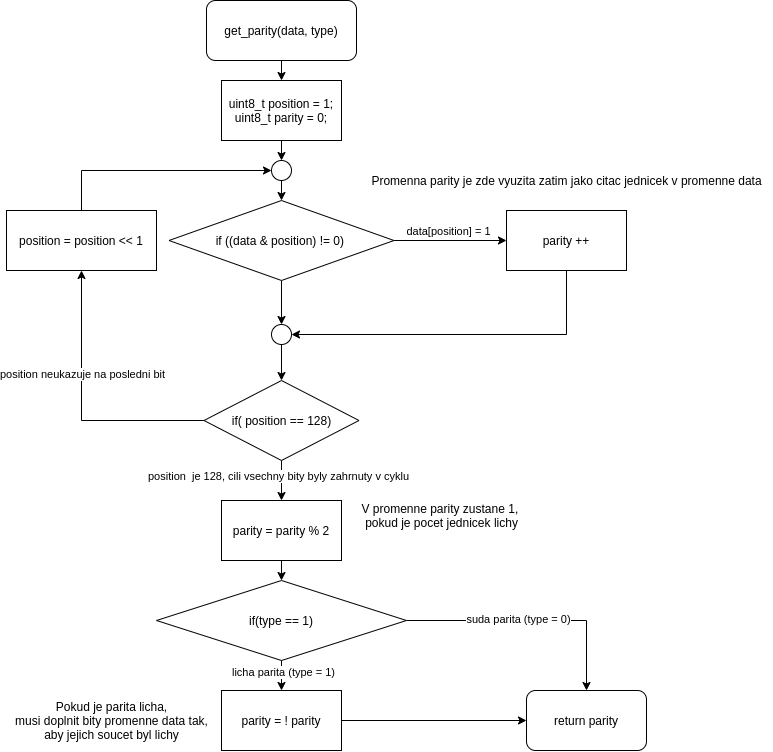

The diagram above was exported from draw.io. Its source (the exported page's mxGraphModel, read from the mxfile embedded in the PNG):
<mxGraphModel dx="2031" dy="1159" grid="1" gridSize="10" guides="1" tooltips="1" connect="1" arrows="1" fold="1" page="1" pageScale="1" pageWidth="1169" pageHeight="827" math="0" shadow="0">
  <root>
    <mxCell id="0" />
    <mxCell id="1" parent="0" />
    <mxCell id="l8Irjff8Xioe3xeR5yjK-4" style="edgeStyle=orthogonalEdgeStyle;rounded=0;orthogonalLoop=1;jettySize=auto;html=1;exitX=0.5;exitY=1;exitDx=0;exitDy=0;entryX=0.5;entryY=0;entryDx=0;entryDy=0;" edge="1" parent="1" source="l8Irjff8Xioe3xeR5yjK-1" target="l8Irjff8Xioe3xeR5yjK-3">
      <mxGeometry relative="1" as="geometry" />
    </mxCell>
    <mxCell id="l8Irjff8Xioe3xeR5yjK-1" value="get_parity(data, type)" style="rounded=1;whiteSpace=wrap;html=1;" vertex="1" parent="1">
      <mxGeometry x="240" y="10" width="150" height="60" as="geometry" />
    </mxCell>
    <mxCell id="l8Irjff8Xioe3xeR5yjK-24" style="edgeStyle=orthogonalEdgeStyle;rounded=0;orthogonalLoop=1;jettySize=auto;html=1;exitX=0.5;exitY=1;exitDx=0;exitDy=0;entryX=0.5;entryY=0;entryDx=0;entryDy=0;" edge="1" parent="1" source="l8Irjff8Xioe3xeR5yjK-3" target="l8Irjff8Xioe3xeR5yjK-22">
      <mxGeometry relative="1" as="geometry" />
    </mxCell>
    <mxCell id="l8Irjff8Xioe3xeR5yjK-3" value="uint8_t position = 1;&lt;br&gt;uint8_t parity = 0;" style="rounded=0;whiteSpace=wrap;html=1;" vertex="1" parent="1">
      <mxGeometry x="255" y="90" width="120" height="60" as="geometry" />
    </mxCell>
    <mxCell id="l8Irjff8Xioe3xeR5yjK-7" style="edgeStyle=orthogonalEdgeStyle;rounded=0;orthogonalLoop=1;jettySize=auto;html=1;exitX=1;exitY=0.5;exitDx=0;exitDy=0;entryX=0;entryY=0.5;entryDx=0;entryDy=0;" edge="1" parent="1" source="l8Irjff8Xioe3xeR5yjK-5" target="l8Irjff8Xioe3xeR5yjK-11">
      <mxGeometry relative="1" as="geometry">
        <mxPoint x="630" y="250" as="targetPoint" />
      </mxGeometry>
    </mxCell>
    <mxCell id="l8Irjff8Xioe3xeR5yjK-8" value="data[position] = 1" style="edgeLabel;html=1;align=center;verticalAlign=middle;resizable=0;points=[];" vertex="1" connectable="0" parent="l8Irjff8Xioe3xeR5yjK-7">
      <mxGeometry x="-0.2642" y="3" relative="1" as="geometry">
        <mxPoint x="12" y="-7" as="offset" />
      </mxGeometry>
    </mxCell>
    <mxCell id="l8Irjff8Xioe3xeR5yjK-9" style="edgeStyle=orthogonalEdgeStyle;rounded=0;orthogonalLoop=1;jettySize=auto;html=1;exitX=0.5;exitY=1;exitDx=0;exitDy=0;entryX=0.5;entryY=0;entryDx=0;entryDy=0;" edge="1" parent="1" source="l8Irjff8Xioe3xeR5yjK-5" target="l8Irjff8Xioe3xeR5yjK-10">
      <mxGeometry relative="1" as="geometry">
        <mxPoint x="315" y="500" as="targetPoint" />
      </mxGeometry>
    </mxCell>
    <mxCell id="l8Irjff8Xioe3xeR5yjK-5" value="if ((data &amp;amp; position) != 0)&amp;nbsp;" style="rhombus;whiteSpace=wrap;html=1;" vertex="1" parent="1">
      <mxGeometry x="202.5" y="210" width="225" height="80" as="geometry" />
    </mxCell>
    <mxCell id="l8Irjff8Xioe3xeR5yjK-19" style="edgeStyle=orthogonalEdgeStyle;rounded=0;orthogonalLoop=1;jettySize=auto;html=1;exitX=0.5;exitY=1;exitDx=0;exitDy=0;entryX=0.5;entryY=0;entryDx=0;entryDy=0;" edge="1" parent="1" source="l8Irjff8Xioe3xeR5yjK-10" target="l8Irjff8Xioe3xeR5yjK-18">
      <mxGeometry relative="1" as="geometry" />
    </mxCell>
    <mxCell id="l8Irjff8Xioe3xeR5yjK-10" value="" style="ellipse;whiteSpace=wrap;html=1;aspect=fixed;" vertex="1" parent="1">
      <mxGeometry x="305" y="334" width="20" height="20" as="geometry" />
    </mxCell>
    <mxCell id="l8Irjff8Xioe3xeR5yjK-14" style="edgeStyle=orthogonalEdgeStyle;rounded=0;orthogonalLoop=1;jettySize=auto;html=1;exitX=0.5;exitY=1;exitDx=0;exitDy=0;entryX=1;entryY=0.5;entryDx=0;entryDy=0;" edge="1" parent="1" source="l8Irjff8Xioe3xeR5yjK-11" target="l8Irjff8Xioe3xeR5yjK-10">
      <mxGeometry relative="1" as="geometry" />
    </mxCell>
    <mxCell id="l8Irjff8Xioe3xeR5yjK-11" value="parity ++" style="rounded=0;whiteSpace=wrap;html=1;" vertex="1" parent="1">
      <mxGeometry x="540" y="220" width="120" height="60" as="geometry" />
    </mxCell>
    <mxCell id="l8Irjff8Xioe3xeR5yjK-15" value="&lt;p style=&quot;line-height: 100%&quot;&gt;Promenna parity je zde vyuzita zatim jako citac jednicek v promenne data&lt;/p&gt;" style="text;html=1;align=center;verticalAlign=middle;resizable=0;points=[];autosize=1;strokeColor=none;fillColor=none;overflow=visible;resizeWidth=1;resizeHeight=1;" vertex="1" parent="1">
      <mxGeometry x="395" y="170" width="410" height="40" as="geometry" />
    </mxCell>
    <mxCell id="l8Irjff8Xioe3xeR5yjK-29" style="edgeStyle=orthogonalEdgeStyle;rounded=0;orthogonalLoop=1;jettySize=auto;html=1;exitX=0;exitY=0.5;exitDx=0;exitDy=0;entryX=0.5;entryY=1;entryDx=0;entryDy=0;" edge="1" parent="1" source="l8Irjff8Xioe3xeR5yjK-18" target="l8Irjff8Xioe3xeR5yjK-28">
      <mxGeometry relative="1" as="geometry" />
    </mxCell>
    <mxCell id="l8Irjff8Xioe3xeR5yjK-31" value="position neukazuje na posledni bit" style="edgeLabel;html=1;align=center;verticalAlign=middle;resizable=0;points=[];" vertex="1" connectable="0" parent="l8Irjff8Xioe3xeR5yjK-29">
      <mxGeometry x="0.2514" relative="1" as="geometry">
        <mxPoint y="1" as="offset" />
      </mxGeometry>
    </mxCell>
    <mxCell id="l8Irjff8Xioe3xeR5yjK-35" style="edgeStyle=orthogonalEdgeStyle;rounded=0;orthogonalLoop=1;jettySize=auto;html=1;exitX=0.5;exitY=1;exitDx=0;exitDy=0;entryX=0.5;entryY=0;entryDx=0;entryDy=0;" edge="1" parent="1" source="l8Irjff8Xioe3xeR5yjK-18" target="l8Irjff8Xioe3xeR5yjK-40">
      <mxGeometry relative="1" as="geometry" />
    </mxCell>
    <mxCell id="l8Irjff8Xioe3xeR5yjK-36" value="position&amp;nbsp; je 128, cili vsechny bity byly zahrnuty v cyklu" style="edgeLabel;html=1;align=center;verticalAlign=middle;resizable=0;points=[];" vertex="1" connectable="0" parent="l8Irjff8Xioe3xeR5yjK-35">
      <mxGeometry x="-0.1818" y="-4" relative="1" as="geometry">
        <mxPoint as="offset" />
      </mxGeometry>
    </mxCell>
    <mxCell id="l8Irjff8Xioe3xeR5yjK-18" value="if( position == 128)" style="rhombus;whiteSpace=wrap;html=1;strokeColor=default;" vertex="1" parent="1">
      <mxGeometry x="237.5" y="390" width="155" height="80" as="geometry" />
    </mxCell>
    <mxCell id="l8Irjff8Xioe3xeR5yjK-25" style="edgeStyle=orthogonalEdgeStyle;rounded=0;orthogonalLoop=1;jettySize=auto;html=1;exitX=0.5;exitY=1;exitDx=0;exitDy=0;entryX=0.5;entryY=0;entryDx=0;entryDy=0;" edge="1" parent="1" source="l8Irjff8Xioe3xeR5yjK-22" target="l8Irjff8Xioe3xeR5yjK-5">
      <mxGeometry relative="1" as="geometry" />
    </mxCell>
    <mxCell id="l8Irjff8Xioe3xeR5yjK-22" value="" style="ellipse;whiteSpace=wrap;html=1;aspect=fixed;" vertex="1" parent="1">
      <mxGeometry x="305" y="170" width="20" height="20" as="geometry" />
    </mxCell>
    <mxCell id="l8Irjff8Xioe3xeR5yjK-30" style="edgeStyle=orthogonalEdgeStyle;rounded=0;orthogonalLoop=1;jettySize=auto;html=1;exitX=0.5;exitY=0;exitDx=0;exitDy=0;entryX=0;entryY=0.5;entryDx=0;entryDy=0;" edge="1" parent="1" source="l8Irjff8Xioe3xeR5yjK-28" target="l8Irjff8Xioe3xeR5yjK-22">
      <mxGeometry relative="1" as="geometry" />
    </mxCell>
    <mxCell id="l8Irjff8Xioe3xeR5yjK-28" value="position = position &amp;lt;&amp;lt; 1" style="rounded=0;whiteSpace=wrap;html=1;strokeColor=default;" vertex="1" parent="1">
      <mxGeometry x="40" y="220" width="150" height="60" as="geometry" />
    </mxCell>
    <mxCell id="l8Irjff8Xioe3xeR5yjK-38" style="edgeStyle=orthogonalEdgeStyle;rounded=0;orthogonalLoop=1;jettySize=auto;html=1;exitX=0.5;exitY=1;exitDx=0;exitDy=0;entryX=0.5;entryY=0;entryDx=0;entryDy=0;" edge="1" parent="1" source="l8Irjff8Xioe3xeR5yjK-34" target="l8Irjff8Xioe3xeR5yjK-37">
      <mxGeometry relative="1" as="geometry" />
    </mxCell>
    <mxCell id="l8Irjff8Xioe3xeR5yjK-39" value="licha parita (type = 1)" style="edgeLabel;html=1;align=center;verticalAlign=middle;resizable=0;points=[];" vertex="1" connectable="0" parent="l8Irjff8Xioe3xeR5yjK-38">
      <mxGeometry x="-0.27" y="1" relative="1" as="geometry">
        <mxPoint as="offset" />
      </mxGeometry>
    </mxCell>
    <mxCell id="l8Irjff8Xioe3xeR5yjK-44" style="edgeStyle=orthogonalEdgeStyle;rounded=0;orthogonalLoop=1;jettySize=auto;html=1;exitX=1;exitY=0.5;exitDx=0;exitDy=0;entryX=0.5;entryY=0;entryDx=0;entryDy=0;" edge="1" parent="1" source="l8Irjff8Xioe3xeR5yjK-34" target="l8Irjff8Xioe3xeR5yjK-43">
      <mxGeometry relative="1" as="geometry" />
    </mxCell>
    <mxCell id="l8Irjff8Xioe3xeR5yjK-46" value="suda parita (type = 0)" style="edgeLabel;html=1;align=center;verticalAlign=middle;resizable=0;points=[];" vertex="1" connectable="0" parent="l8Irjff8Xioe3xeR5yjK-44">
      <mxGeometry x="-0.1133" y="2" relative="1" as="geometry">
        <mxPoint as="offset" />
      </mxGeometry>
    </mxCell>
    <mxCell id="l8Irjff8Xioe3xeR5yjK-34" value="if(type == 1)" style="rhombus;whiteSpace=wrap;html=1;strokeColor=default;" vertex="1" parent="1">
      <mxGeometry x="190" y="590" width="250" height="80" as="geometry" />
    </mxCell>
    <mxCell id="l8Irjff8Xioe3xeR5yjK-45" style="edgeStyle=orthogonalEdgeStyle;rounded=0;orthogonalLoop=1;jettySize=auto;html=1;exitX=1;exitY=0.5;exitDx=0;exitDy=0;entryX=0;entryY=0.5;entryDx=0;entryDy=0;" edge="1" parent="1" source="l8Irjff8Xioe3xeR5yjK-37" target="l8Irjff8Xioe3xeR5yjK-43">
      <mxGeometry relative="1" as="geometry" />
    </mxCell>
    <mxCell id="l8Irjff8Xioe3xeR5yjK-37" value="parity = ! parity" style="rounded=0;whiteSpace=wrap;html=1;strokeColor=default;" vertex="1" parent="1">
      <mxGeometry x="255" y="700" width="120" height="60" as="geometry" />
    </mxCell>
    <mxCell id="l8Irjff8Xioe3xeR5yjK-41" style="edgeStyle=orthogonalEdgeStyle;rounded=0;orthogonalLoop=1;jettySize=auto;html=1;exitX=0.5;exitY=1;exitDx=0;exitDy=0;entryX=0.5;entryY=0;entryDx=0;entryDy=0;" edge="1" parent="1" source="l8Irjff8Xioe3xeR5yjK-40" target="l8Irjff8Xioe3xeR5yjK-34">
      <mxGeometry relative="1" as="geometry" />
    </mxCell>
    <mxCell id="l8Irjff8Xioe3xeR5yjK-40" value="parity = parity % 2" style="rounded=0;whiteSpace=wrap;html=1;strokeColor=default;" vertex="1" parent="1">
      <mxGeometry x="255" y="510" width="120" height="60" as="geometry" />
    </mxCell>
    <mxCell id="l8Irjff8Xioe3xeR5yjK-42" value="V promenne parity zustane 1, &lt;br&gt;pokud je pocet jednicek lichy" style="text;html=1;align=center;verticalAlign=middle;resizable=0;points=[];autosize=1;strokeColor=none;fillColor=none;" vertex="1" parent="1">
      <mxGeometry x="390" y="510" width="170" height="30" as="geometry" />
    </mxCell>
    <mxCell id="l8Irjff8Xioe3xeR5yjK-43" value="return parity" style="rounded=1;whiteSpace=wrap;html=1;strokeColor=default;" vertex="1" parent="1">
      <mxGeometry x="560" y="700" width="120" height="60" as="geometry" />
    </mxCell>
    <mxCell id="l8Irjff8Xioe3xeR5yjK-47" value="Pokud je parita licha,&lt;br&gt;musi doplnit bity promenne data tak,&lt;br&gt;aby jejich soucet byl lichy&lt;br&gt;" style="text;html=1;align=center;verticalAlign=middle;resizable=0;points=[];autosize=1;strokeColor=none;fillColor=none;" vertex="1" parent="1">
      <mxGeometry x="40" y="705" width="210" height="50" as="geometry" />
    </mxCell>
  </root>
</mxGraphModel>